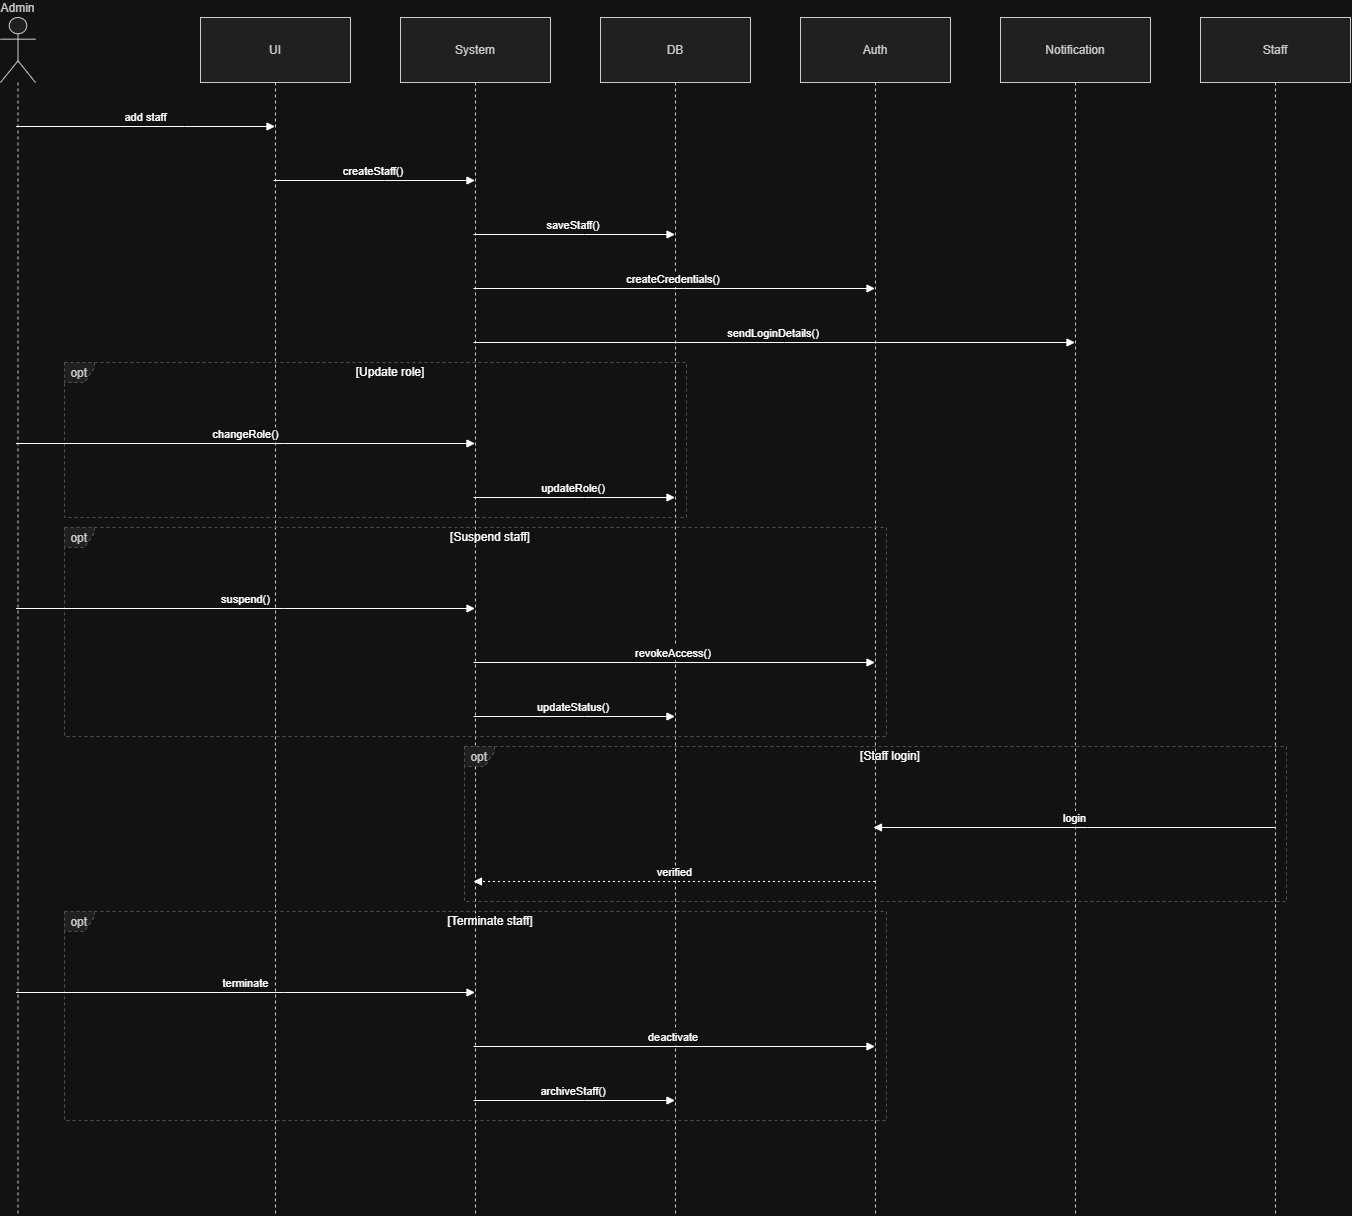

The diagram above was exported from draw.io. Its source (the exported page's mxGraphModel, read from the mxfile embedded in the PNG):
<mxGraphModel dx="2575" dy="1405" grid="1" gridSize="10" guides="1" tooltips="1" connect="1" arrows="1" fold="1" page="1" pageScale="1" pageWidth="850" pageHeight="1100" math="0" shadow="0">
  <root>
    <mxCell id="0" />
    <mxCell id="1" parent="0" />
    <mxCell id="1VFR6KdIIi10V02LEXMB-128" edge="1" parent="1" style="curved=1;startArrow=none;;fillColor=none;;exitX=0.17;exitY=0;entryX=0.11;entryY=1.01;rounded=0;" value="">
      <mxGeometry relative="1" as="geometry">
        <Array as="points">
          <mxPoint x="535" y="831" />
          <mxPoint x="535" y="536" />
        </Array>
        <mxPoint x="715.8235294117649" y="497.9999999999998" as="targetPoint" />
      </mxGeometry>
    </mxCell>
    <mxCell id="I13u9ZVkcaUlMafhlYZn-71" parent="1" style="shape=umlLifeline;perimeter=lifelinePerimeter;whiteSpace=wrap;container=1;dropTarget=0;collapsible=0;recursiveResize=0;outlineConnect=0;portConstraint=eastwest;newEdgeStyle={&quot;edgeStyle&quot;:&quot;elbowEdgeStyle&quot;,&quot;elbow&quot;:&quot;vertical&quot;,&quot;curved&quot;:0,&quot;rounded&quot;:0};participant=umlActor;verticalAlign=bottom;labelPosition=center;verticalLabelPosition=top;align=center;size=65;fillColor=light-dark(#eeeeee,#1f2020);strokeColor=light-dark(#999999,#cccccc);fontColor=light-dark(#333333,#cccccc);" value="Admin" vertex="1">
      <mxGeometry height="1198" width="35" x="20" y="20" as="geometry" />
    </mxCell>
    <mxCell id="I13u9ZVkcaUlMafhlYZn-72" parent="1" style="shape=umlLifeline;perimeter=lifelinePerimeter;whiteSpace=wrap;container=1;dropTarget=0;collapsible=0;recursiveResize=0;outlineConnect=0;portConstraint=eastwest;newEdgeStyle={&quot;edgeStyle&quot;:&quot;elbowEdgeStyle&quot;,&quot;elbow&quot;:&quot;vertical&quot;,&quot;curved&quot;:0,&quot;rounded&quot;:0};size=65;fillColor=light-dark(#eeeeee,#1f2020);strokeColor=light-dark(#999999,#cccccc);fontColor=light-dark(#333333,#cccccc);" value="UI" vertex="1">
      <mxGeometry height="1198" width="150" x="220" y="20" as="geometry" />
    </mxCell>
    <mxCell id="I13u9ZVkcaUlMafhlYZn-73" parent="1" style="shape=umlLifeline;perimeter=lifelinePerimeter;whiteSpace=wrap;container=1;dropTarget=0;collapsible=0;recursiveResize=0;outlineConnect=0;portConstraint=eastwest;newEdgeStyle={&quot;edgeStyle&quot;:&quot;elbowEdgeStyle&quot;,&quot;elbow&quot;:&quot;vertical&quot;,&quot;curved&quot;:0,&quot;rounded&quot;:0};size=65;fillColor=light-dark(#eeeeee,#1f2020);strokeColor=light-dark(#999999,#cccccc);fontColor=light-dark(#333333,#cccccc);" value="System" vertex="1">
      <mxGeometry height="1198" width="150" x="420" y="20" as="geometry" />
    </mxCell>
    <mxCell id="I13u9ZVkcaUlMafhlYZn-74" parent="1" style="shape=umlLifeline;perimeter=lifelinePerimeter;whiteSpace=wrap;container=1;dropTarget=0;collapsible=0;recursiveResize=0;outlineConnect=0;portConstraint=eastwest;newEdgeStyle={&quot;edgeStyle&quot;:&quot;elbowEdgeStyle&quot;,&quot;elbow&quot;:&quot;vertical&quot;,&quot;curved&quot;:0,&quot;rounded&quot;:0};size=65;fillColor=light-dark(#eeeeee,#1f2020);strokeColor=light-dark(#999999,#cccccc);fontColor=light-dark(#333333,#cccccc);" value="DB" vertex="1">
      <mxGeometry height="1198" width="150" x="620" y="20" as="geometry" />
    </mxCell>
    <mxCell id="I13u9ZVkcaUlMafhlYZn-75" parent="1" style="shape=umlLifeline;perimeter=lifelinePerimeter;whiteSpace=wrap;container=1;dropTarget=0;collapsible=0;recursiveResize=0;outlineConnect=0;portConstraint=eastwest;newEdgeStyle={&quot;edgeStyle&quot;:&quot;elbowEdgeStyle&quot;,&quot;elbow&quot;:&quot;vertical&quot;,&quot;curved&quot;:0,&quot;rounded&quot;:0};size=65;fillColor=light-dark(#eeeeee,#1f2020);strokeColor=light-dark(#999999,#cccccc);fontColor=light-dark(#333333,#cccccc);" value="Auth" vertex="1">
      <mxGeometry height="1198" width="150" x="820" y="20" as="geometry" />
    </mxCell>
    <mxCell id="I13u9ZVkcaUlMafhlYZn-76" parent="1" style="shape=umlLifeline;perimeter=lifelinePerimeter;whiteSpace=wrap;container=1;dropTarget=0;collapsible=0;recursiveResize=0;outlineConnect=0;portConstraint=eastwest;newEdgeStyle={&quot;edgeStyle&quot;:&quot;elbowEdgeStyle&quot;,&quot;elbow&quot;:&quot;vertical&quot;,&quot;curved&quot;:0,&quot;rounded&quot;:0};size=65;fillColor=light-dark(#eeeeee,#1f2020);strokeColor=light-dark(#999999,#cccccc);fontColor=light-dark(#333333,#cccccc);" value="Notification" vertex="1">
      <mxGeometry height="1198" width="150" x="1020" y="20" as="geometry" />
    </mxCell>
    <mxCell id="I13u9ZVkcaUlMafhlYZn-77" parent="1" style="shape=umlLifeline;perimeter=lifelinePerimeter;whiteSpace=wrap;container=1;dropTarget=0;collapsible=0;recursiveResize=0;outlineConnect=0;portConstraint=eastwest;newEdgeStyle={&quot;edgeStyle&quot;:&quot;elbowEdgeStyle&quot;,&quot;elbow&quot;:&quot;vertical&quot;,&quot;curved&quot;:0,&quot;rounded&quot;:0};size=65;fillColor=light-dark(#eeeeee,#1f2020);strokeColor=light-dark(#999999,#cccccc);fontColor=light-dark(#333333,#cccccc);" value="Staff" vertex="1">
      <mxGeometry height="1198" width="150" x="1220" y="20" as="geometry" />
    </mxCell>
    <mxCell id="I13u9ZVkcaUlMafhlYZn-78" parent="1" style="shape=umlFrame;dashed=1;pointerEvents=0;dropTarget=0;strokeColor=#B3B3B3;height=20;width=30;fillColor=light-dark(#eeeeee,#1f2020);fontColor=light-dark(#333333,#cccccc);" value="opt" vertex="1">
      <mxGeometry height="155" width="622" x="84" y="365" as="geometry" />
    </mxCell>
    <mxCell id="I13u9ZVkcaUlMafhlYZn-79" parent="I13u9ZVkcaUlMafhlYZn-78" style="text;strokeColor=none;fillColor=none;align=center;verticalAlign=middle;whiteSpace=wrap;" value="[Update role]" vertex="1">
      <mxGeometry height="20" width="592" x="30" as="geometry" />
    </mxCell>
    <mxCell id="I13u9ZVkcaUlMafhlYZn-80" parent="1" style="shape=umlFrame;dashed=1;pointerEvents=0;dropTarget=0;strokeColor=#B3B3B3;height=20;width=30;fillColor=light-dark(#eeeeee,#1f2020);fontColor=light-dark(#333333,#cccccc);" value="opt" vertex="1">
      <mxGeometry height="209" width="822" x="84" y="530" as="geometry" />
    </mxCell>
    <mxCell id="I13u9ZVkcaUlMafhlYZn-81" parent="I13u9ZVkcaUlMafhlYZn-80" style="text;strokeColor=none;fillColor=none;align=center;verticalAlign=middle;whiteSpace=wrap;" value="[Suspend staff]" vertex="1">
      <mxGeometry height="20" width="792" x="30" as="geometry" />
    </mxCell>
    <mxCell id="I13u9ZVkcaUlMafhlYZn-82" parent="1" style="shape=umlFrame;dashed=1;pointerEvents=0;dropTarget=0;strokeColor=#B3B3B3;height=20;width=30;fillColor=light-dark(#eeeeee,#1f2020);fontColor=light-dark(#333333,#cccccc);" value="opt" vertex="1">
      <mxGeometry height="155" width="822" x="484" y="749" as="geometry" />
    </mxCell>
    <mxCell id="I13u9ZVkcaUlMafhlYZn-83" parent="I13u9ZVkcaUlMafhlYZn-82" style="text;strokeColor=none;fillColor=none;align=center;verticalAlign=middle;whiteSpace=wrap;" value="[Staff login]" vertex="1">
      <mxGeometry height="20" width="792" x="30" as="geometry" />
    </mxCell>
    <mxCell id="I13u9ZVkcaUlMafhlYZn-84" parent="1" style="shape=umlFrame;dashed=1;pointerEvents=0;dropTarget=0;strokeColor=#B3B3B3;height=20;width=30;fillColor=light-dark(#eeeeee,#1f2020);fontColor=light-dark(#333333,#cccccc);" value="opt" vertex="1">
      <mxGeometry height="209" width="822" x="84" y="914" as="geometry" />
    </mxCell>
    <mxCell id="I13u9ZVkcaUlMafhlYZn-85" parent="I13u9ZVkcaUlMafhlYZn-84" style="text;strokeColor=none;fillColor=none;align=center;verticalAlign=middle;whiteSpace=wrap;" value="[Terminate staff]" vertex="1">
      <mxGeometry height="20" width="792" x="30" as="geometry" />
    </mxCell>
    <mxCell id="I13u9ZVkcaUlMafhlYZn-86" edge="1" parent="1" source="I13u9ZVkcaUlMafhlYZn-71" style="verticalAlign=bottom;edgeStyle=elbowEdgeStyle;elbow=vertical;curved=0;rounded=0;endArrow=block;" target="I13u9ZVkcaUlMafhlYZn-72" value="add staff">
      <mxGeometry relative="1" as="geometry">
        <Array as="points">
          <mxPoint x="204" y="129" />
        </Array>
      </mxGeometry>
    </mxCell>
    <mxCell id="I13u9ZVkcaUlMafhlYZn-87" edge="1" parent="1" source="I13u9ZVkcaUlMafhlYZn-72" style="verticalAlign=bottom;edgeStyle=elbowEdgeStyle;elbow=vertical;curved=0;rounded=0;endArrow=block;" target="I13u9ZVkcaUlMafhlYZn-73" value="createStaff()">
      <mxGeometry relative="1" as="geometry">
        <Array as="points">
          <mxPoint x="404" y="183" />
        </Array>
      </mxGeometry>
    </mxCell>
    <mxCell id="I13u9ZVkcaUlMafhlYZn-88" edge="1" parent="1" source="I13u9ZVkcaUlMafhlYZn-73" style="verticalAlign=bottom;edgeStyle=elbowEdgeStyle;elbow=vertical;curved=0;rounded=0;endArrow=block;" target="I13u9ZVkcaUlMafhlYZn-74" value="saveStaff()">
      <mxGeometry relative="1" as="geometry">
        <Array as="points">
          <mxPoint x="604" y="237" />
        </Array>
      </mxGeometry>
    </mxCell>
    <mxCell id="I13u9ZVkcaUlMafhlYZn-89" edge="1" parent="1" source="I13u9ZVkcaUlMafhlYZn-73" style="verticalAlign=bottom;edgeStyle=elbowEdgeStyle;elbow=vertical;curved=0;rounded=0;endArrow=block;" target="I13u9ZVkcaUlMafhlYZn-75" value="createCredentials()">
      <mxGeometry relative="1" as="geometry">
        <Array as="points">
          <mxPoint x="704" y="291" />
        </Array>
      </mxGeometry>
    </mxCell>
    <mxCell id="I13u9ZVkcaUlMafhlYZn-90" edge="1" parent="1" source="I13u9ZVkcaUlMafhlYZn-73" style="verticalAlign=bottom;edgeStyle=elbowEdgeStyle;elbow=vertical;curved=0;rounded=0;endArrow=block;" target="I13u9ZVkcaUlMafhlYZn-76" value="sendLoginDetails()">
      <mxGeometry relative="1" as="geometry">
        <Array as="points">
          <mxPoint x="804" y="345" />
        </Array>
      </mxGeometry>
    </mxCell>
    <mxCell id="I13u9ZVkcaUlMafhlYZn-91" edge="1" parent="1" source="I13u9ZVkcaUlMafhlYZn-71" style="verticalAlign=bottom;edgeStyle=elbowEdgeStyle;elbow=vertical;curved=0;rounded=0;endArrow=block;" target="I13u9ZVkcaUlMafhlYZn-73" value="changeRole()">
      <mxGeometry relative="1" as="geometry">
        <Array as="points">
          <mxPoint x="304" y="446" />
        </Array>
      </mxGeometry>
    </mxCell>
    <mxCell id="I13u9ZVkcaUlMafhlYZn-92" edge="1" parent="1" source="I13u9ZVkcaUlMafhlYZn-73" style="verticalAlign=bottom;edgeStyle=elbowEdgeStyle;elbow=vertical;curved=0;rounded=0;endArrow=block;" target="I13u9ZVkcaUlMafhlYZn-74" value="updateRole()">
      <mxGeometry relative="1" as="geometry">
        <Array as="points">
          <mxPoint x="604" y="500" />
        </Array>
      </mxGeometry>
    </mxCell>
    <mxCell id="I13u9ZVkcaUlMafhlYZn-93" edge="1" parent="1" source="I13u9ZVkcaUlMafhlYZn-71" style="verticalAlign=bottom;edgeStyle=elbowEdgeStyle;elbow=vertical;curved=0;rounded=0;endArrow=block;" target="I13u9ZVkcaUlMafhlYZn-73" value="suspend()">
      <mxGeometry relative="1" as="geometry">
        <Array as="points">
          <mxPoint x="304" y="611" />
        </Array>
      </mxGeometry>
    </mxCell>
    <mxCell id="I13u9ZVkcaUlMafhlYZn-94" edge="1" parent="1" source="I13u9ZVkcaUlMafhlYZn-73" style="verticalAlign=bottom;edgeStyle=elbowEdgeStyle;elbow=vertical;curved=0;rounded=0;endArrow=block;" target="I13u9ZVkcaUlMafhlYZn-75" value="revokeAccess()">
      <mxGeometry relative="1" as="geometry">
        <Array as="points">
          <mxPoint x="704" y="665" />
        </Array>
      </mxGeometry>
    </mxCell>
    <mxCell id="I13u9ZVkcaUlMafhlYZn-95" edge="1" parent="1" source="I13u9ZVkcaUlMafhlYZn-73" style="verticalAlign=bottom;edgeStyle=elbowEdgeStyle;elbow=vertical;curved=0;rounded=0;endArrow=block;" target="I13u9ZVkcaUlMafhlYZn-74" value="updateStatus()">
      <mxGeometry relative="1" as="geometry">
        <Array as="points">
          <mxPoint x="604" y="719" />
        </Array>
      </mxGeometry>
    </mxCell>
    <mxCell id="I13u9ZVkcaUlMafhlYZn-96" edge="1" parent="1" source="I13u9ZVkcaUlMafhlYZn-77" style="verticalAlign=bottom;edgeStyle=elbowEdgeStyle;elbow=vertical;curved=0;rounded=0;endArrow=block;" target="I13u9ZVkcaUlMafhlYZn-75" value="login">
      <mxGeometry relative="1" as="geometry">
        <Array as="points">
          <mxPoint x="1107" y="830" />
        </Array>
      </mxGeometry>
    </mxCell>
    <mxCell id="I13u9ZVkcaUlMafhlYZn-97" edge="1" parent="1" source="I13u9ZVkcaUlMafhlYZn-75" style="verticalAlign=bottom;edgeStyle=elbowEdgeStyle;elbow=vertical;curved=0;rounded=0;dashed=1;dashPattern=2 3;endArrow=block;" target="I13u9ZVkcaUlMafhlYZn-73" value="verified">
      <mxGeometry relative="1" as="geometry">
        <Array as="points">
          <mxPoint x="707" y="884" />
        </Array>
      </mxGeometry>
    </mxCell>
    <mxCell id="I13u9ZVkcaUlMafhlYZn-98" edge="1" parent="1" source="I13u9ZVkcaUlMafhlYZn-71" style="verticalAlign=bottom;edgeStyle=elbowEdgeStyle;elbow=vertical;curved=0;rounded=0;endArrow=block;" target="I13u9ZVkcaUlMafhlYZn-73" value="terminate">
      <mxGeometry relative="1" as="geometry">
        <Array as="points">
          <mxPoint x="304" y="995" />
        </Array>
      </mxGeometry>
    </mxCell>
    <mxCell id="I13u9ZVkcaUlMafhlYZn-99" edge="1" parent="1" source="I13u9ZVkcaUlMafhlYZn-73" style="verticalAlign=bottom;edgeStyle=elbowEdgeStyle;elbow=vertical;curved=0;rounded=0;endArrow=block;" target="I13u9ZVkcaUlMafhlYZn-75" value="deactivate">
      <mxGeometry relative="1" as="geometry">
        <Array as="points">
          <mxPoint x="704" y="1049" />
        </Array>
      </mxGeometry>
    </mxCell>
    <mxCell id="I13u9ZVkcaUlMafhlYZn-100" edge="1" parent="1" source="I13u9ZVkcaUlMafhlYZn-73" style="verticalAlign=bottom;edgeStyle=elbowEdgeStyle;elbow=vertical;curved=0;rounded=0;endArrow=block;" target="I13u9ZVkcaUlMafhlYZn-74" value="archiveStaff()">
      <mxGeometry relative="1" as="geometry">
        <Array as="points">
          <mxPoint x="604" y="1103" />
        </Array>
      </mxGeometry>
    </mxCell>
  </root>
</mxGraphModel>